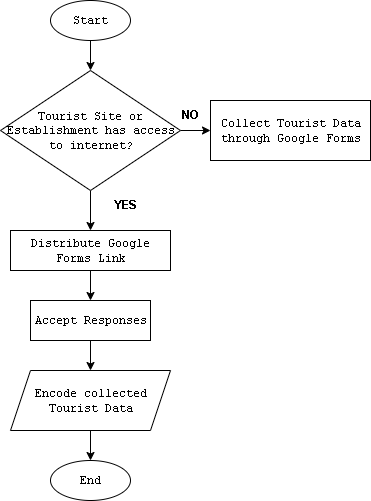

The diagram above was exported from draw.io. Its source (the exported page's mxGraphModel, read from the mxfile embedded in the PNG):
<mxGraphModel dx="862" dy="492" grid="1" gridSize="10" guides="1" tooltips="1" connect="1" arrows="1" fold="1" page="1" pageScale="1" pageWidth="850" pageHeight="1100" math="0" shadow="0">
  <root>
    <mxCell id="0" />
    <mxCell id="1" parent="0" />
    <mxCell id="eh9r993YNpVhnZanR59Y-7" value="" style="edgeStyle=orthogonalEdgeStyle;rounded=0;orthogonalLoop=1;jettySize=auto;html=1;fontFamily=Courier New;" parent="1" source="eh9r993YNpVhnZanR59Y-1" target="oFa9veZEOuVEe6KwAc5L-1" edge="1">
      <mxGeometry relative="1" as="geometry">
        <mxPoint x="440" y="190" as="targetPoint" />
      </mxGeometry>
    </mxCell>
    <mxCell id="eh9r993YNpVhnZanR59Y-1" value="&lt;font&gt;Start&lt;/font&gt;" style="ellipse;whiteSpace=wrap;html=1;fontFamily=Courier New;" parent="1" vertex="1">
      <mxGeometry x="400" y="120" width="80" height="40" as="geometry" />
    </mxCell>
    <mxCell id="7TZtt7vi82sQAbg6c3iB-2" value="" style="edgeStyle=orthogonalEdgeStyle;rounded=0;orthogonalLoop=1;jettySize=auto;html=1;" parent="1" source="oFa9veZEOuVEe6KwAc5L-1" target="7TZtt7vi82sQAbg6c3iB-1" edge="1">
      <mxGeometry relative="1" as="geometry" />
    </mxCell>
    <mxCell id="7TZtt7vi82sQAbg6c3iB-8" value="" style="edgeStyle=orthogonalEdgeStyle;rounded=0;orthogonalLoop=1;jettySize=auto;html=1;" parent="1" source="oFa9veZEOuVEe6KwAc5L-1" target="7TZtt7vi82sQAbg6c3iB-7" edge="1">
      <mxGeometry relative="1" as="geometry" />
    </mxCell>
    <mxCell id="oFa9veZEOuVEe6KwAc5L-1" value="Tourist Site or Establishment has access to internet?" style="rhombus;whiteSpace=wrap;html=1;spacingLeft=1;fontFamily=Courier New;" parent="1" vertex="1">
      <mxGeometry x="350" y="190" width="180" height="120" as="geometry" />
    </mxCell>
    <mxCell id="7TZtt7vi82sQAbg6c3iB-11" value="" style="edgeStyle=orthogonalEdgeStyle;rounded=0;orthogonalLoop=1;jettySize=auto;html=1;" parent="1" source="7TZtt7vi82sQAbg6c3iB-1" target="7TZtt7vi82sQAbg6c3iB-10" edge="1">
      <mxGeometry relative="1" as="geometry" />
    </mxCell>
    <mxCell id="7TZtt7vi82sQAbg6c3iB-1" value="Distribute Google Forms Link" style="whiteSpace=wrap;html=1;fontFamily=Courier New;spacingLeft=1;" parent="1" vertex="1">
      <mxGeometry x="360" y="350" width="160" height="40" as="geometry" />
    </mxCell>
    <mxCell id="7TZtt7vi82sQAbg6c3iB-3" value="&lt;b&gt;YES&lt;/b&gt;" style="text;html=1;align=center;verticalAlign=middle;resizable=0;points=[];autosize=1;strokeColor=none;fillColor=none;" parent="1" vertex="1">
      <mxGeometry x="450" y="310" width="50" height="30" as="geometry" />
    </mxCell>
    <mxCell id="7TZtt7vi82sQAbg6c3iB-7" value="Collect Tourist Data through Google Forms" style="whiteSpace=wrap;html=1;fontFamily=Courier New;spacingLeft=1;" parent="1" vertex="1">
      <mxGeometry x="560" y="220" width="160" height="60" as="geometry" />
    </mxCell>
    <mxCell id="7TZtt7vi82sQAbg6c3iB-9" value="&lt;b&gt;NO&lt;/b&gt;" style="text;html=1;align=center;verticalAlign=middle;resizable=0;points=[];autosize=1;strokeColor=none;fillColor=none;" parent="1" vertex="1">
      <mxGeometry x="520" y="220" width="40" height="30" as="geometry" />
    </mxCell>
    <mxCell id="7TZtt7vi82sQAbg6c3iB-13" value="" style="edgeStyle=orthogonalEdgeStyle;rounded=0;orthogonalLoop=1;jettySize=auto;html=1;" parent="1" source="7TZtt7vi82sQAbg6c3iB-10" target="7TZtt7vi82sQAbg6c3iB-12" edge="1">
      <mxGeometry relative="1" as="geometry" />
    </mxCell>
    <mxCell id="7TZtt7vi82sQAbg6c3iB-10" value="Accept Responses" style="whiteSpace=wrap;html=1;fontFamily=Courier New;spacingLeft=1;" parent="1" vertex="1">
      <mxGeometry x="380" y="420" width="120" height="40" as="geometry" />
    </mxCell>
    <mxCell id="7TZtt7vi82sQAbg6c3iB-15" value="" style="edgeStyle=orthogonalEdgeStyle;rounded=0;orthogonalLoop=1;jettySize=auto;html=1;" parent="1" source="7TZtt7vi82sQAbg6c3iB-12" target="7TZtt7vi82sQAbg6c3iB-14" edge="1">
      <mxGeometry relative="1" as="geometry" />
    </mxCell>
    <mxCell id="7TZtt7vi82sQAbg6c3iB-12" value="Encode collected Tourist Data" style="shape=parallelogram;perimeter=parallelogramPerimeter;whiteSpace=wrap;html=1;fixedSize=1;fontFamily=Courier New;spacingLeft=1;" parent="1" vertex="1">
      <mxGeometry x="360" y="490" width="160" height="60" as="geometry" />
    </mxCell>
    <mxCell id="7TZtt7vi82sQAbg6c3iB-14" value="End" style="ellipse;whiteSpace=wrap;html=1;fontFamily=Courier New;spacingLeft=1;" parent="1" vertex="1">
      <mxGeometry x="400" y="580" width="80" height="40" as="geometry" />
    </mxCell>
  </root>
</mxGraphModel>